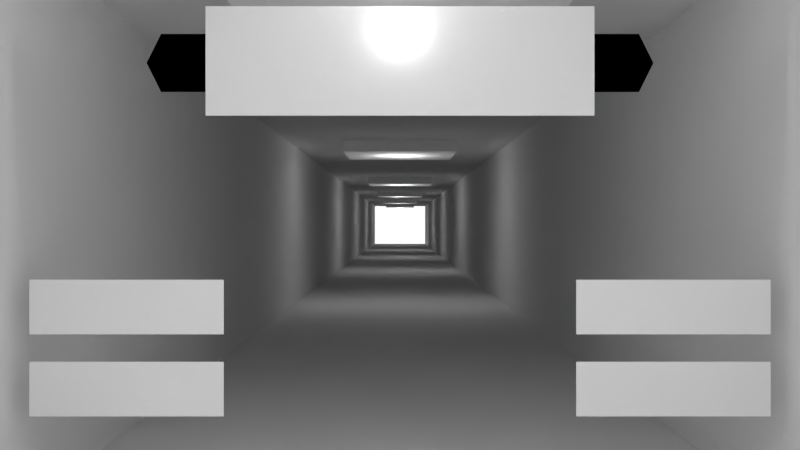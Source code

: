 # Source: Environment_Test.blend  (saved by Blender 2.75.0; exported with 4.5.12 LTS)
import bpy
from mathutils import Matrix  # noqa: F401  (used for matrix-valued properties, if any)

bpy.ops.wm.read_factory_settings(use_empty=True)
scene = bpy.context.scene
scene.name = 'Menu'

# ---- collections
col_collection_1_002 = bpy.data.collections.new('Collection 1.002'); scene.collection.children.link(col_collection_1_002)

# ---- materials (node trees are filled in below, after node groups)
mat_blackitembar = bpy.data.materials.new('BlackItemBar')
mat_blackitembar.alpha_threshold = 0.0
mat_blackitembar.use_transparent_shadow = False
mat_blackitembar.diffuse_color = (0.0, 0.0, 0.0, 1.0)
mat_blackitembar.roughness = 0.5
mat_title_newsecrets = bpy.data.materials.new('Title_NewSecrets')
mat_title_newsecrets.alpha_threshold = 0.0
mat_title_newsecrets.use_transparent_shadow = False
mat_title_newsecrets.roughness = 0.5
mat_walls = bpy.data.materials.new('Walls')
mat_walls.alpha_threshold = 0.0
mat_walls.use_transparent_shadow = False
mat_walls.roughness = 0.5
mat_walls.specular_intensity = 0.0
mat_light = bpy.data.materials.new('Light')
mat_light.alpha_threshold = 0.0
mat_light.use_transparent_shadow = False
mat_light.diffuse_color = (1.0, 1.0, 1.0, 1.0)
mat_light.roughness = 0.5
mat_light.line_color = (0.0, 0.0, 0.0, 1.0)
mat_button_quit = bpy.data.materials.new('Button_Quit')
mat_button_quit.alpha_threshold = 0.0
mat_button_quit.use_transparent_shadow = False
mat_button_quit.roughness = 0.5
mat_buttonback = bpy.data.materials.new('ButtonBack')
mat_buttonback.alpha_threshold = 0.0
mat_buttonback.use_transparent_shadow = False
mat_buttonback.diffuse_color = (0.0, 0.0, 0.0, 1.0)
mat_buttonback.roughness = 0.5
mat_button_load = bpy.data.materials.new('Button_Load')
mat_button_load.alpha_threshold = 0.0
mat_button_load.use_transparent_shadow = False
mat_button_load.roughness = 0.5
mat_button_play = bpy.data.materials.new('Button_Play')
mat_button_play.alpha_threshold = 0.0
mat_button_play.use_transparent_shadow = False
mat_button_play.roughness = 0.5
mat_info_nosave = bpy.data.materials.new('Info_NoSave')
mat_info_nosave.alpha_threshold = 0.0
mat_info_nosave.use_transparent_shadow = False
mat_info_nosave.roughness = 0.5
mat_info_loaded = bpy.data.materials.new('Info_Loaded')
mat_info_loaded.alpha_threshold = 0.0
mat_info_loaded.use_transparent_shadow = False
mat_info_loaded.roughness = 0.5
mat_info_loading = bpy.data.materials.new('Info_Loading')
mat_info_loading.alpha_threshold = 0.0
mat_info_loading.use_transparent_shadow = False
mat_info_loading.roughness = 0.5
mat_button_fullscreen_002 = bpy.data.materials.new('Button_Fullscreen.002')
mat_button_fullscreen_002.alpha_threshold = 0.0
mat_button_fullscreen_002.use_transparent_shadow = False
mat_button_fullscreen_002.roughness = 0.5

# ---- material node trees

# ---- world
world_world_menu = bpy.data.worlds.new('World_Menu'); scene.world = world_world_menu
world_world_menu.color = (1.0, 1.0, 1.0)
world_world_menu.use_sun_shadow = False
world_world_menu.sun_shadow_jitter_overblur = 0.0
world_world_menu.cycles.sampling_method = 'MANUAL'
world_world_menu.cycles.sample_map_resolution = 256

# ---- cameras
cam_camera_003 = bpy.data.cameras.new('Camera.003')
cam_camera_003.clip_end = 250.0
cam_camera_003.lens = 35.0
cam_camera_003.sensor_width = 32.0
cam_camera_003.sensor_height = 18.0
cam_camera_003.ortho_scale = 15.0
cam_camera_003.display_size = 2.0
cam_camera_003.dof.focus_distance = 0.0
cam_camera_003.dof.aperture_fstop = 128.0

# ---- lights
light_menupoint = bpy.data.lights.new('MenuPoint', 'POINT')
light_menupoint.transmission_factor = 0.0
light_menupoint.energy = 200.0
light_menupoint.shadow_buffer_clip_start = 0.5
light_menupoint.shadow_soft_size = 0.1
light_menupoint.shadow_maximum_resolution = 0.006
light_menupoint.use_absolute_resolution = True
light_menupoint.cycles.use_multiple_importance_sampling = False

# ---- meshes
me_plane_041 = bpy.data.meshes.new('Plane.041')
me_plane_041.from_pydata([(-4.424, -0.5377, 0.0), (4.424, -0.5377, 0.0), (-4.424, 0.5377, 0.0), (4.424, 0.5377, 0.0), (-4.692, 0.0, 0.0), (4.692, 0.0, 0.0)], [], [(4, 5, 3, 2), (0, 1, 5, 4)])
me_plane_041.materials.append(mat_blackitembar)
me_plane_041.use_remesh_preserve_volume = False
me_plane_041.use_remesh_preserve_attributes = False
me_plane_041.use_mirror_vertex_groups = False
me_plane_041.update()
me_plane_030 = bpy.data.meshes.new('Plane.030')
me_plane_030.from_pydata([(-1.778, -0.5, 0.0), (1.778, -0.5, 0.0), (-1.778, 0.5, 0.0), (1.778, 0.5, 0.0)], [], [(0, 1, 3, 2)])
_uv = me_plane_030.uv_layers.new(name='UVMap')
_uv.uv.foreach_set('vector', [0.0, 0.0, 1.0, 0.0, 1.0, 1.0, 0.0, 1.0])
me_plane_030.materials.append(mat_title_newsecrets)
me_plane_030.use_remesh_preserve_volume = False
me_plane_030.use_remesh_preserve_attributes = False
me_plane_030.use_mirror_vertex_groups = False
me_plane_030.update()
me_cube_013 = bpy.data.meshes.new('Cube.013')
me_cube_013.from_pydata([(-3.6, 4.68, 3.6), (-3.6, 6.12, 3.6), (-3.6, 4.68, -3.6), (-3.6, 6.12, -3.6), (3.6, 4.68, 3.6), (3.6, 6.12, 3.6), (3.6, 4.68, -3.6), (3.6, 6.12, -3.6), (-7.2, -5.4, 7.2), (-7.2, 5.4, 7.2), (-7.2, -5.4, -7.2), (-7.2, 5.4, -7.2), (7.2, -5.4, 7.2), (7.2, 5.4, 7.2), (7.2, -5.4, -7.2), (7.2, 5.4, -7.2), (-7.2, 5.4, -36.0), (-7.2, -5.4, -36.0), (7.2, 5.4, -36.0), (7.2, -5.4, -36.0)], [], [(1, 3, 2, 0), (3, 7, 6, 2), (7, 5, 4, 6), (5, 1, 0, 4), (0, 2, 6, 4), (5, 7, 3, 1), (9, 8, 10, 11), (14, 19, 17, 10), (15, 14, 12, 13), (8, 12, 14, 10), (13, 9, 11, 15), (15, 18, 19, 14), (11, 16, 18, 15), (10, 17, 16, 11)])
me_cube_013.polygons.foreach_set('material_index', [1, 1, 1, 1, 1, 1, 0, 0, 0, 0, 0, 0, 0, 0])
me_cube_013.materials.append(mat_walls)
me_cube_013.materials.append(mat_light)
me_cube_013.use_remesh_preserve_volume = False
me_cube_013.use_remesh_preserve_attributes = False
me_cube_013.use_mirror_vertex_groups = False
me_cube_013.update()
me_plane_009 = bpy.data.meshes.new('Plane.009')
me_plane_009.from_pydata([(-1.778, -0.5, 0.0), (1.778, -0.5, 0.0), (-1.778, 0.5, 0.0), (1.778, 0.5, 0.0)], [], [(0, 1, 3, 2)])
_uv = me_plane_009.uv_layers.new(name='UVMap')
_uv.uv.foreach_set('vector', [0.0, 0.0, 1.0, 0.0, 1.0, 1.0, 0.0, 1.0])
me_plane_009.materials.append(mat_button_quit)
me_plane_009.use_remesh_preserve_volume = False
me_plane_009.use_remesh_preserve_attributes = False
me_plane_009.use_mirror_vertex_groups = False
me_plane_009.update()
me_plane_024 = bpy.data.meshes.new('Plane.024')
me_plane_024.from_pydata([(-1.0, -1.0, 0.0), (1.0, -1.0, 0.0), (-1.0, 1.0, 0.0), (1.0, 1.0, 0.0)], [], [(0, 1, 3, 2)])
me_plane_024.materials.append(mat_buttonback)
me_plane_024.use_remesh_preserve_volume = False
me_plane_024.use_remesh_preserve_attributes = False
me_plane_024.use_mirror_vertex_groups = False
me_plane_024.update()
me_plane_008 = bpy.data.meshes.new('Plane.008')
me_plane_008.from_pydata([(-1.778, -0.5, 0.0), (1.778, -0.5, 0.0), (-1.778, 0.5, 0.0), (1.778, 0.5, 0.0)], [], [(0, 1, 3, 2)])
_uv = me_plane_008.uv_layers.new(name='UVMap')
_uv.uv.foreach_set('vector', [0.0, 0.0, 1.0, 0.0, 1.0, 1.0, 0.0, 1.0])
me_plane_008.materials.append(mat_button_load)
me_plane_008.use_remesh_preserve_volume = False
me_plane_008.use_remesh_preserve_attributes = False
me_plane_008.use_mirror_vertex_groups = False
me_plane_008.update()
me_plane_012 = bpy.data.meshes.new('Plane.012')
me_plane_012.from_pydata([(-1.0, -1.0, 0.0), (1.0, -1.0, 0.0), (-1.0, 1.0, 0.0), (1.0, 1.0, 0.0)], [], [(0, 1, 3, 2)])
me_plane_012.materials.append(mat_buttonback)
me_plane_012.use_remesh_preserve_volume = False
me_plane_012.use_remesh_preserve_attributes = False
me_plane_012.use_mirror_vertex_groups = False
me_plane_012.update()
me_plane_007 = bpy.data.meshes.new('Plane.007')
me_plane_007.from_pydata([(-1.778, -0.5, 0.0), (1.778, -0.5, 0.0), (-1.778, 0.5, 0.0), (1.778, 0.5, 0.0)], [], [(0, 1, 3, 2)])
_uv = me_plane_007.uv_layers.new(name='UVMap')
_uv.uv.foreach_set('vector', [0.0, 0.0, 1.0, 0.0, 1.0, 1.0, 0.0, 1.0])
me_plane_007.materials.append(mat_button_play)
me_plane_007.use_remesh_preserve_volume = False
me_plane_007.use_remesh_preserve_attributes = False
me_plane_007.use_mirror_vertex_groups = False
me_plane_007.update()
me_plane_045 = bpy.data.meshes.new('Plane.045')
me_plane_045.from_pydata([(-1.778, -0.5, 0.0), (1.778, -0.5, 0.0), (-1.778, 0.5, 0.0), (1.778, 0.5, 0.0)], [], [(0, 1, 3, 2)])
_uv = me_plane_045.uv_layers.new(name='UVMap')
_uv.uv.foreach_set('vector', [0.0, 0.0, 1.0, 0.0, 1.0, 1.0, 0.0, 1.0])
me_plane_045.materials.append(mat_info_nosave)
me_plane_045.use_remesh_preserve_volume = False
me_plane_045.use_remesh_preserve_attributes = False
me_plane_045.use_mirror_vertex_groups = False
me_plane_045.update()
me_plane_040 = bpy.data.meshes.new('Plane.040')
me_plane_040.from_pydata([(-1.778, -0.5, 0.0), (1.778, -0.5, 0.0), (-1.778, 0.5, 0.0), (1.778, 0.5, 0.0)], [], [(0, 1, 3, 2)])
_uv = me_plane_040.uv_layers.new(name='UVMap')
_uv.uv.foreach_set('vector', [0.0, 0.0, 1.0, 0.0, 1.0, 1.0, 0.0, 1.0])
me_plane_040.materials.append(mat_info_loaded)
me_plane_040.use_remesh_preserve_volume = False
me_plane_040.use_remesh_preserve_attributes = False
me_plane_040.use_mirror_vertex_groups = False
me_plane_040.update()
me_plane_039 = bpy.data.meshes.new('Plane.039')
me_plane_039.from_pydata([(-1.778, -0.5, 0.0), (1.778, -0.5, 0.0), (-1.778, 0.5, 0.0), (1.778, 0.5, 0.0)], [], [(0, 1, 3, 2)])
_uv = me_plane_039.uv_layers.new(name='UVMap')
_uv.uv.foreach_set('vector', [0.0, 0.0, 1.0, 0.0, 1.0, 1.0, 0.0, 1.0])
me_plane_039.materials.append(mat_info_loading)
me_plane_039.use_remesh_preserve_volume = False
me_plane_039.use_remesh_preserve_attributes = False
me_plane_039.use_mirror_vertex_groups = False
me_plane_039.update()
me_plane_011 = bpy.data.meshes.new('Plane.011')
me_plane_011.from_pydata([(-1.0, -1.0, 0.0), (1.0, -1.0, 0.0), (-1.0, 1.0, 0.0), (1.0, 1.0, 0.0)], [], [(0, 1, 3, 2)])
me_plane_011.materials.append(mat_buttonback)
me_plane_011.use_remesh_preserve_volume = False
me_plane_011.use_remesh_preserve_attributes = False
me_plane_011.use_mirror_vertex_groups = False
me_plane_011.update()
me_plane_053 = bpy.data.meshes.new('Plane.053')
me_plane_053.from_pydata([(-1.778, -0.5, 0.0), (1.778, -0.5, 0.0), (-1.778, 0.5, 0.0), (1.778, 0.5, 0.0)], [], [(0, 1, 3, 2)])
_uv = me_plane_053.uv_layers.new(name='UVMap')
_uv.uv.foreach_set('vector', [0.0, 0.0, 1.0, 0.0, 1.0, 1.0, 0.0, 1.0])
me_plane_053.materials.append(mat_button_fullscreen_002)
me_plane_053.use_remesh_preserve_volume = False
me_plane_053.use_remesh_preserve_attributes = False
me_plane_053.use_mirror_vertex_groups = False
me_plane_053.update()
me_plane_048 = bpy.data.meshes.new('Plane.048')
me_plane_048.from_pydata([(-1.0, -1.0, 0.0), (1.0, -1.0, 0.0), (-1.0, 1.0, 0.0), (1.0, 1.0, 0.0)], [], [(0, 1, 3, 2)])
me_plane_048.materials.append(mat_buttonback)
me_plane_048.use_remesh_preserve_volume = False
me_plane_048.use_remesh_preserve_attributes = False
me_plane_048.use_mirror_vertex_groups = False
me_plane_048.update()

# ---- objects
ob_plane_title = bpy.data.objects.new('Plane_Title', me_plane_041)
ob_title_newsecrets = bpy.data.objects.new('Title_NewSecrets', me_plane_030)
ob_menu_hallway = bpy.data.objects.new('Menu Hallway', me_cube_013)
ob_point_092 = bpy.data.objects.new('Point.092', light_menupoint)
ob_point_091 = bpy.data.objects.new('Point.091', light_menupoint)
ob_point_030 = bpy.data.objects.new('Point.030', light_menupoint)
ob_point_029 = bpy.data.objects.new('Point.029', light_menupoint)
ob_point_028 = bpy.data.objects.new('Point.028', light_menupoint)
ob_point_027 = bpy.data.objects.new('Point.027', light_menupoint)
ob_point_026 = bpy.data.objects.new('Point.026', light_menupoint)
ob_point_025 = bpy.data.objects.new('Point.025', light_menupoint)
ob_point_024 = bpy.data.objects.new('Point.024', light_menupoint)
ob_menulight = bpy.data.objects.new('MenuLight', light_menupoint)
ob_button_quit_menu = bpy.data.objects.new('Button_Quit_Menu', me_plane_009)
ob_buttonback_quitmenu = bpy.data.objects.new('ButtonBack_QuitMenu', me_plane_024)
ob_button_load = bpy.data.objects.new('Button_Load', me_plane_008)
ob_buttonback_load = bpy.data.objects.new('ButtonBack_Load', me_plane_012)
ob_button_play = bpy.data.objects.new('Button_Play', me_plane_007)
ob_info_nosave = bpy.data.objects.new('Info_NoSave', me_plane_045)
ob_info_loaded = bpy.data.objects.new('Info_Loaded', me_plane_040)
ob_info_loading = bpy.data.objects.new('Info_Loading', me_plane_039)
ob_buttonback_play = bpy.data.objects.new('ButtonBack_Play', me_plane_011)
ob_camera_menu = bpy.data.objects.new('Camera_Menu', cam_camera_003)
ob_button_fullscreen_menu = bpy.data.objects.new('Button_Fullscreen_Menu', me_plane_053)
ob_buttonback_fullscreen_menu = bpy.data.objects.new('ButtonBack_Fullscreen_Menu', me_plane_048)

# ---- transforms, parenting, visibility, modifiers, constraints
ob_plane_title.location = (0.0, 3.0, -0.2)
ob_plane_title.lineart.crease_threshold = 0.0
ob_title_newsecrets.parent = ob_plane_title
ob_title_newsecrets.matrix_parent_inverse = Matrix(((1.0, 0.0, 0.0, -0.0), (0.0, 1.0, 0.0, -3.0), (0.0, 0.0, 1.0, 0.2), (0.0, 0.0, 0.0, 1.0)))
ob_title_newsecrets.location = (0.0, 3.0, 0.0)
ob_title_newsecrets.scale = (2.0, 2.0, 2.0)
ob_title_newsecrets.lineart.crease_threshold = 0.0
ob_menu_hallway.location = (0.0, 0.0, 0.0)
ob_menu_hallway.lineart.crease_threshold = 0.0
_m = ob_menu_hallway.modifiers.new('Array', 'ARRAY')
_m.count = 9
_m.constant_offset_displace = (0.0, 0.0, 0.0)
_m.relative_offset_displace = (0.0, 0.0, -1.0)
ob_point_092.parent = ob_menu_hallway
ob_point_092.location = (0.0, 3.6, -378.0)
ob_point_092.scale = (1.2, 1.2, 1.2)
ob_point_092.lineart.crease_threshold = 0.0
ob_point_091.parent = ob_menu_hallway
ob_point_091.location = (0.0, 3.6, -345.6)
ob_point_091.scale = (1.2, 1.2, 1.2)
ob_point_091.lineart.crease_threshold = 0.0
ob_point_030.parent = ob_menu_hallway
ob_point_030.location = (0.0, 3.6, -172.8)
ob_point_030.scale = (1.2, 1.2, 1.2)
ob_point_030.lineart.crease_threshold = 0.0
ob_point_029.parent = ob_menu_hallway
ob_point_029.location = (0.0, 3.6, -216.0)
ob_point_029.scale = (1.2, 1.2, 1.2)
ob_point_029.lineart.crease_threshold = 0.0
ob_point_028.parent = ob_menu_hallway
ob_point_028.location = (0.0, 3.6, -302.4)
ob_point_028.scale = (1.2, 1.2, 1.2)
ob_point_028.lineart.crease_threshold = 0.0
ob_point_027.parent = ob_menu_hallway
ob_point_027.location = (0.0, 3.6, -259.2)
ob_point_027.scale = (1.2, 1.2, 1.2)
ob_point_027.lineart.crease_threshold = 0.0
ob_point_026.parent = ob_menu_hallway
ob_point_026.location = (0.0, 3.6, -86.4)
ob_point_026.scale = (1.2, 1.2, 1.2)
ob_point_026.lineart.crease_threshold = 0.0
ob_point_025.parent = ob_menu_hallway
ob_point_025.location = (0.0, 3.6, -129.6)
ob_point_025.scale = (1.2, 1.2, 1.2)
ob_point_025.lineart.crease_threshold = 0.0
ob_point_024.parent = ob_menu_hallway
ob_point_024.location = (0.0, 3.6, -43.2)
ob_point_024.scale = (1.2, 1.2, 1.2)
ob_point_024.lineart.crease_threshold = 0.0
ob_menulight.parent = ob_menu_hallway
ob_menulight.location = (0.0, 3.6, -1.066e-14)
ob_menulight.scale = (1.2, 1.2, 1.2)
ob_menulight.lineart.crease_threshold = 0.0
ob_button_quit_menu.location = (5.0, -3.0, 0.0)
ob_button_quit_menu.lineart.crease_threshold = 0.0
ob_buttonback_quitmenu.parent = ob_button_quit_menu
ob_buttonback_quitmenu.matrix_parent_inverse = Matrix(((1.0, 0.0, 0.0, 5.0), (0.0, 1.0, 0.0, 3.0), (0.0, 0.0, 1.0, 0.0), (0.0, 0.0, 0.0, 1.0)))
ob_buttonback_quitmenu.location = (-5.0, -3.0, -0.1)
ob_buttonback_quitmenu.scale = (1.778, 0.5, 1.0)
ob_buttonback_quitmenu.hide_render = True
ob_buttonback_quitmenu.lineart.crease_threshold = 0.0
ob_button_load.location = (-5.0, -3.0, 0.0)
ob_button_load.lineart.crease_threshold = 0.0
ob_buttonback_load.parent = ob_button_load
ob_buttonback_load.matrix_parent_inverse = Matrix(((1.0, 0.0, 0.0, 5.0), (0.0, 1.0, 0.0, 1.5), (0.0, 0.0, 1.0, 0.0), (0.0, 0.0, 0.0, 1.0)))
ob_buttonback_load.location = (-5.0, -1.5, -0.1)
ob_buttonback_load.scale = (1.778, 0.5, 1.0)
ob_buttonback_load.hide_render = True
ob_buttonback_load.lineart.crease_threshold = 0.0
ob_button_play.location = (-5.0, -1.5, 0.0)
ob_button_play.lineart.crease_threshold = 0.0
ob_info_nosave.parent = ob_button_play
ob_info_nosave.matrix_parent_inverse = Matrix(((1.0, 0.0, 0.0, 5.0), (0.0, 1.0, 0.0, 0.0), (0.0, 0.0, 1.0, 0.0), (0.0, 0.0, 0.0, 1.0)))
ob_info_nosave.location = (-1.447, 0.0, -0.3)
ob_info_nosave.hide_render = True
ob_info_nosave.lineart.crease_threshold = 0.0
ob_info_loaded.parent = ob_button_play
ob_info_loaded.matrix_parent_inverse = Matrix(((1.0, 0.0, 0.0, 5.0), (0.0, 1.0, 0.0, 0.0), (0.0, 0.0, 1.0, 0.0), (0.0, 0.0, 0.0, 1.0)))
ob_info_loaded.location = (-1.25, 0.0, -0.2)
ob_info_loaded.hide_render = True
ob_info_loaded.lineart.crease_threshold = 0.0
ob_info_loading.parent = ob_button_play
ob_info_loading.matrix_parent_inverse = Matrix(((1.0, 0.0, 0.0, 5.0), (0.0, 1.0, 0.0, 0.0), (0.0, 0.0, 1.0, 0.0), (0.0, 0.0, 0.0, 1.0)))
ob_info_loading.location = (-2.062, 0.0, 0.0)
ob_info_loading.hide_render = True
ob_info_loading.lineart.crease_threshold = 0.0
ob_buttonback_play.parent = ob_button_play
ob_buttonback_play.matrix_parent_inverse = Matrix(((1.0, 0.0, 0.0, 5.0), (0.0, 1.0, 0.0, 0.0), (0.0, 0.0, 1.0, 0.0), (0.0, 0.0, 0.0, 1.0)))
ob_buttonback_play.location = (-5.0, 0.0, -0.1)
ob_buttonback_play.scale = (1.778, 0.5, 1.0)
ob_buttonback_play.hide_render = True
ob_buttonback_play.lineart.crease_threshold = 0.0
ob_camera_menu.location = (0.0, 0.0, 16.0)
ob_camera_menu.lineart.crease_threshold = 0.0
ob_button_fullscreen_menu.location = (5.0, -1.5, 0.0)
ob_button_fullscreen_menu.lineart.crease_threshold = 0.0
ob_buttonback_fullscreen_menu.parent = ob_button_fullscreen_menu
ob_buttonback_fullscreen_menu.matrix_parent_inverse = Matrix(((1.0, 0.0, 0.0, -5.0), (0.0, 1.0, 0.0, 3.0), (0.0, 0.0, 1.0, -0.0), (0.0, 0.0, 0.0, 1.0)))
ob_buttonback_fullscreen_menu.location = (5.0, -3.0, -0.1)
ob_buttonback_fullscreen_menu.scale = (1.778, 0.5, 1.0)
ob_buttonback_fullscreen_menu.hide_render = True
ob_buttonback_fullscreen_menu.lineart.crease_threshold = 0.0

# ---- collection membership
col_collection_1_002.objects.link(ob_plane_title)
col_collection_1_002.objects.link(ob_title_newsecrets)
col_collection_1_002.objects.link(ob_menu_hallway)
col_collection_1_002.objects.link(ob_point_092)
col_collection_1_002.objects.link(ob_point_091)
col_collection_1_002.objects.link(ob_point_030)
col_collection_1_002.objects.link(ob_point_029)
col_collection_1_002.objects.link(ob_point_028)
col_collection_1_002.objects.link(ob_point_027)
col_collection_1_002.objects.link(ob_point_026)
col_collection_1_002.objects.link(ob_point_025)
col_collection_1_002.objects.link(ob_point_024)
col_collection_1_002.objects.link(ob_menulight)
col_collection_1_002.objects.link(ob_button_quit_menu)
col_collection_1_002.objects.link(ob_buttonback_quitmenu)
col_collection_1_002.objects.link(ob_button_load)
col_collection_1_002.objects.link(ob_buttonback_load)
col_collection_1_002.objects.link(ob_button_play)
col_collection_1_002.objects.link(ob_info_nosave)
col_collection_1_002.objects.link(ob_info_loaded)
col_collection_1_002.objects.link(ob_info_loading)
col_collection_1_002.objects.link(ob_buttonback_play)
col_collection_1_002.objects.link(ob_camera_menu)
col_collection_1_002.objects.link(ob_button_fullscreen_menu)
col_collection_1_002.objects.link(ob_buttonback_fullscreen_menu)

# ---- scene / render settings (as saved in the file)
scene.camera = ob_camera_menu
scene.frame_start = 1; scene.frame_end = 250; scene.frame_set(1)
scene.render.engine = 'BLENDER_EEVEE_NEXT'
scene.render.image_settings.exr_codec = 'NONE'
scene.render.resolution_percentage = 50
scene.render.dither_intensity = 0.0
scene.cycles.use_denoising = False
scene.cycles.samples = 10
scene.cycles.sampling_pattern = 'TABULATED_SOBOL'
scene.cycles.light_sampling_threshold = 0.0
scene.cycles.use_adaptive_sampling = False
scene.cycles.use_light_tree = False
scene.cycles.blur_glossy = 0.0
scene.cycles.pixel_filter_type = 'GAUSSIAN'
scene.cycles.sample_clamp_indirect = 0.0
scene.view_settings.view_transform = 'Standard'
bpy.context.view_layer.update()

